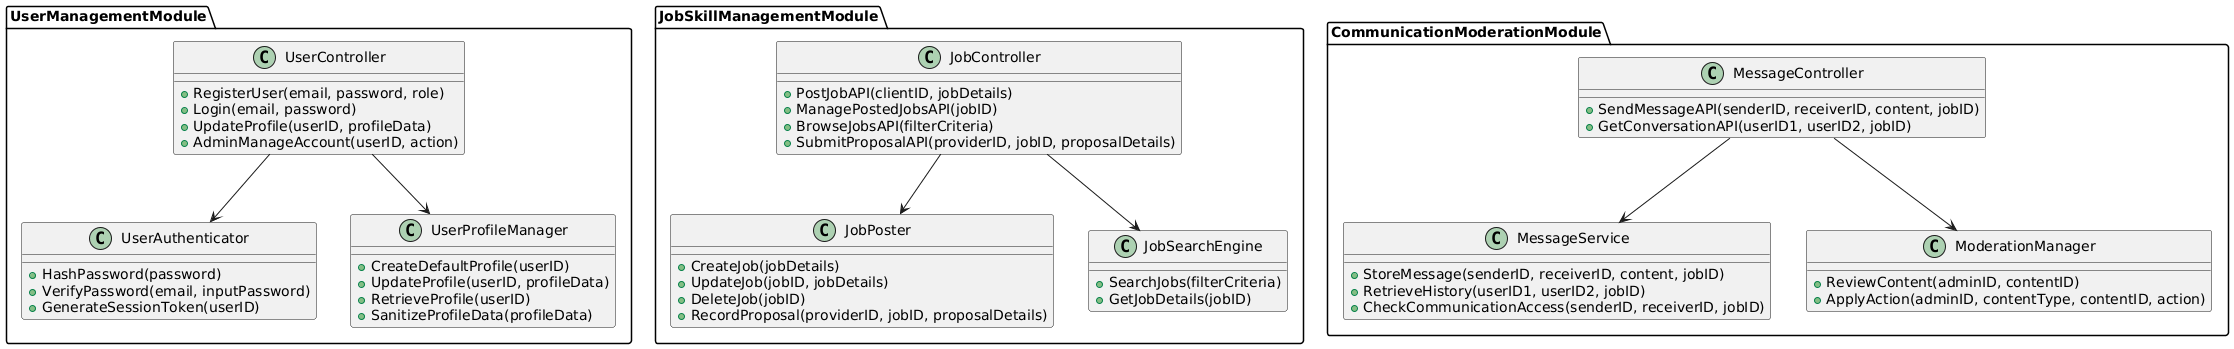

The diagram above was rendered by PlantUML. Its source (embedded in the PNG):
@startuml
package "UserManagementModule" {
    class UserController {
        +RegisterUser(email, password, role)
        +Login(email, password)
        +UpdateProfile(userID, profileData)
        +AdminManageAccount(userID, action)
    }

    class UserAuthenticator {
        +HashPassword(password)
        +VerifyPassword(email, inputPassword)
        +GenerateSessionToken(userID)
    }

    class UserProfileManager {
        +CreateDefaultProfile(userID)
        +UpdateProfile(userID, profileData)
        +RetrieveProfile(userID)
        +SanitizeProfileData(profileData)
    }

    UserController --> UserAuthenticator
    UserController --> UserProfileManager
}

package "JobSkillManagementModule" {
    class JobController {
        +PostJobAPI(clientID, jobDetails)
        +ManagePostedJobsAPI(jobID)
        +BrowseJobsAPI(filterCriteria)
        +SubmitProposalAPI(providerID, jobID, proposalDetails)
    }

    class JobPoster {
        +CreateJob(jobDetails)
        +UpdateJob(jobID, jobDetails)
        +DeleteJob(jobID)
        +RecordProposal(providerID, jobID, proposalDetails)
    }

    class JobSearchEngine {
        +SearchJobs(filterCriteria)
        +GetJobDetails(jobID)
    }

    JobController --> JobPoster
    JobController --> JobSearchEngine
}

package "CommunicationModerationModule" {
    class MessageController {
        +SendMessageAPI(senderID, receiverID, content, jobID)
        +GetConversationAPI(userID1, userID2, jobID)
    }

    class MessageService {
        +StoreMessage(senderID, receiverID, content, jobID)
        +RetrieveHistory(userID1, userID2, jobID)
        +CheckCommunicationAccess(senderID, receiverID, jobID)
    }

    class ModerationManager {
        +ReviewContent(adminID, contentID)
        +ApplyAction(adminID, contentType, contentID, action)
    }

    MessageController --> MessageService
    MessageController --> ModerationManager
}
@enduml